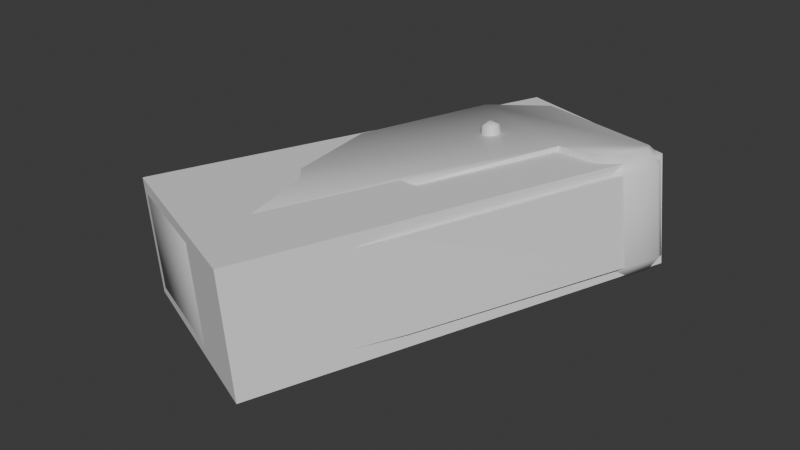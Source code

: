 # Source: detonator_proj.blend  (saved by Blender 5.0.119; exported with 4.5.12 LTS)
import bpy
from mathutils import Matrix  # noqa: F401  (used for matrix-valued properties, if any)

bpy.ops.wm.read_factory_settings(use_empty=True)
scene = bpy.context.scene
scene.name = 'V_slam_ref'

# ---- collections
col_detonator = bpy.data.collections.new('detonator'); scene.collection.children.link(col_detonator)
col_phys_detonator = bpy.data.collections.new('phys_detonator'); scene.collection.children.link(col_phys_detonator)

# ---- materials (node trees are filled in below, after node groups)
mat_new_light1 = bpy.data.materials.new('new light1')
mat_new_light1.diffuse_color = (0.674, 0.9162, 0.9782, 1.0)
mat_v_slam = bpy.data.materials.new('v_slam')
mat_v_slam.diffuse_color = (0.4611, 0.7391, 0.709, 1.0)

# ---- material node trees
mat_new_light1.use_nodes = True; mat_new_light1.node_tree.nodes.clear()
_N = mat_new_light1.node_tree.nodes; _L = mat_new_light1.node_tree.links
n0 = _N.new('ShaderNodeBsdfPrincipled'); n0.name = 'Principled BSDF'; n0.location = (-200, 100)
n1 = _N.new('ShaderNodeOutputMaterial'); n1.name = 'Material Output'; n1.location = (200, 100)
_L.new(n0.outputs[0], n1.inputs[0])
n1.is_active_output = True
mat_v_slam.use_nodes = True; mat_v_slam.node_tree.nodes.clear()
_N = mat_v_slam.node_tree.nodes; _L = mat_v_slam.node_tree.links
n0 = _N.new('ShaderNodeBsdfPrincipled'); n0.name = 'Principled BSDF'; n0.location = (-200, 100)
n1 = _N.new('ShaderNodeOutputMaterial'); n1.name = 'Material Output'; n1.location = (200, 100)
_L.new(n0.outputs[0], n1.inputs[0])
n1.is_active_output = True

# ---- world
world_world = bpy.data.worlds.new('World'); scene.world = world_world
world_world.use_nodes = True; world_world.node_tree.nodes.clear()
_N = world_world.node_tree.nodes; _L = world_world.node_tree.links
n0 = _N.new('ShaderNodeOutputWorld'); n0.name = 'World Output'; n0.location = (200, 100)
n1 = _N.new('ShaderNodeBackground'); n1.name = 'Background'; n1.location = (-200, 100)
n1.inputs[0].default_value = (0.05088, 0.05088, 0.05088, 1.0)
_L.new(n1.outputs[0], n0.inputs[0])
n0.is_active_output = True
world_world.color = (0.05088, 0.05088, 0.05088)
world_world.sun_shadow_jitter_overblur = 0.0

# ---- meshes
me_v_slam_ref = bpy.data.meshes.new('V_slam_ref')
me_v_slam_ref.from_pydata([(0.2841, 1.525, 0.6852), (0.3052, 1.436, 0.9156), (0.2433, 1.493, 0.9075), (0.3647, 1.451, 0.6957), (0.3091, 1.351, 0.9159), (0.3698, 1.341, 0.6961), (0.2527, 1.289, 0.9082), (0.2964, 1.259, 0.6862), (0.1689, 1.285, 0.8971), (0.1875, 1.254, 0.6717), (0.1069, 1.342, 0.889), (0.1069, 1.328, 0.6612), (0.103, 1.426, 0.8887), (0.1018, 1.438, 0.6608), (0.1595, 1.489, 0.8963), (0.1753, 1.52, 0.6707), (0.1994, 1.389, 0.9523), (-2.396, -1.704, 0.4675), (-2.439, -1.832, 0.3196), (-2.507, -1.644, 0.3124), (-0.8764, -2.563, 0.4996), (-0.7338, -2.558, -0.7186), (-2.296, -1.827, -0.8986), (-0.4799, 2.445, -0.6681), (0.3101, 2.783, 0.6607), (-0.6225, 2.44, 0.55), (0.4528, 2.788, -0.5575), (2.043, 1.363, 1.003), (2.164, 1.263, 0.826), (1.955, 1.153, 0.8485), (1.741, 1.203, 0.97), (2.182, 1.665, 1.021), (2.137, 1.798, 1.019), (1.229, 1.332, 0.9124), (-0.5361, 2.327, 0.702), (-2.364, -1.639, -0.9058), (-0.3605, 2.333, -0.797), (-2.221, -1.698, -1.032), (0.2873, 2.63, 0.7997), (2.281, 1.863, 0.8896), (2.347, 1.661, 0.8491), (0.3351, -0.2739, -0.7261), (-0.6582, -2.43, -0.8512), (-0.5422, -2.489, -0.7375), (0.4387, -0.372, -0.6422), (0.6332, -0.3349, -0.6926), (1.406, 1.338, -0.602), (2.314, 1.804, -0.4922), (0.4629, 2.636, -0.6993), (2.48, 1.666, -0.2792), (2.424, 1.869, -0.3323), (2.358, 1.671, -0.4842), (2.219, 1.369, -0.5018), (1.917, 1.209, -0.5408), (2.098, 1.158, -0.3734), (2.296, 1.267, -0.3024), (0.4574, -0.3411, 0.8083), (0.01137, -2.354, 0.4138), (0.1105, -2.351, -0.4324), (0.196, -2.227, -0.5643), (0.6737, -1.14, 0.6388), (2.019, 1.494, -0.3353), (1.887, 1.49, 0.7918), (0.8058, -1.136, -0.4883), (0.06399, -2.231, 0.5629), (2.316, 1.355, -0.3011), (1.103, -1.275, -0.4541), (0.4929, -2.366, -0.5301), (2.184, 1.351, 0.826), (0.9706, -1.279, 0.673), (0.3609, -2.37, 0.5971), (0.8464, 0.695, 0.1316), (0.8266, 0.5662, -0.2204), (1.163, 0.4088, -0.1817), (1.183, 0.5376, 0.1703), (0.746, 0.5634, 0.4684), (1.082, 0.406, 0.5071), (0.5842, 0.2484, 0.5927), (0.9204, 0.09096, 0.6315), (0.4558, -0.06546, 0.4318), (0.7921, -0.2229, 0.4705), (0.4361, -0.1943, 0.07981), (0.7723, -0.3517, 0.1185), (0.5365, -0.0626, -0.257), (0.8728, -0.22, -0.2183), (1.035, 0.095, -0.3426), (0.6983, 0.2524, -0.3814), (0.4074, -2.49, -0.3982), (0.3083, -2.493, 0.448), (0.1596, -0.2801, 0.7725), (0.2798, -0.3776, 0.714), (-0.8337, -2.436, 0.6471), (-0.6945, -2.495, 0.5627), (1.208, 0.4434, 0.1728), (1.123, 0.3318, 0.4583), (1.191, 0.3342, -0.1254), (1.082, 0.0683, -0.2618), (0.9451, -0.1987, -0.1565), (0.86, -0.3102, 0.129), (0.8767, -0.2011, 0.4273), (0.9855, 0.06488, 0.5637), (1.254, -0.3432, -0.1209), (1.169, -0.4548, 0.1645), (1.185, -0.3456, 0.4628), (1.294, -0.07965, 0.5992), (1.431, 0.1873, 0.4938), (1.516, 0.2989, 0.2084), (1.5, 0.1897, -0.08988), (1.391, -0.07623, -0.2263)], [], [(0, 2, 1), (0, 1, 3), (3, 1, 4), (3, 4, 5), (5, 4, 6), (5, 6, 7), (7, 6, 8), (7, 8, 9), (9, 8, 10), (9, 10, 11), (11, 10, 12), (11, 12, 13), (14, 13, 12), (14, 15, 13), (14, 0, 15), (14, 2, 0), (2, 14, 12), (2, 12, 16), (10, 16, 12), (10, 8, 16), (6, 16, 8), (6, 4, 16), (1, 16, 4), (1, 2, 16), (17, 19, 18), (18, 21, 20), (18, 22, 21), (23, 25, 24), (23, 24, 26), (27, 29, 28), (27, 30, 29), (31, 30, 27), (32, 30, 31), (32, 33, 30), (34, 33, 32), (17, 33, 34), (25, 17, 34), (25, 19, 17), (19, 25, 23), (19, 23, 35), (35, 23, 36), (35, 36, 37), (22, 35, 37), (37, 21, 22), (19, 35, 22), (19, 22, 18), (34, 32, 38), (34, 38, 24), (34, 24, 25), (39, 32, 31), (39, 31, 40), (37, 36, 41), (37, 41, 42), (37, 42, 21), (43, 21, 42), (43, 42, 41), (43, 41, 44), (41, 45, 44), (46, 45, 41), (46, 41, 36), (47, 46, 36), (47, 36, 48), (23, 48, 36), (23, 26, 48), (47, 50, 49), (47, 49, 51), (52, 47, 51), (46, 47, 52), (46, 52, 53), (54, 53, 52), (54, 52, 55), (46, 33, 56), (46, 56, 45), (57, 59, 58), (60, 62, 61), (60, 61, 63), (59, 60, 63), (57, 60, 59), (60, 57, 64), (63, 61, 65), (63, 65, 66), (59, 63, 66), (59, 66, 67), (62, 69, 68), (62, 60, 69), (70, 69, 60), (70, 60, 64), (71, 73, 72), (71, 74, 73), (75, 74, 71), (75, 76, 74), (77, 76, 75), (77, 78, 76), (79, 78, 77), (79, 80, 78), (81, 80, 79), (81, 82, 80), (83, 82, 81), (83, 84, 82), (85, 84, 83), (85, 83, 86), (85, 86, 72), (85, 72, 73), (54, 46, 53), (33, 46, 54), (33, 54, 29), (33, 29, 30), (59, 67, 87), (59, 87, 58), (57, 58, 87), (57, 87, 88), (57, 88, 70), (57, 70, 64), (33, 17, 89), (33, 89, 56), (90, 56, 89), (91, 90, 89), (91, 92, 90), (92, 91, 20), (18, 20, 91), (18, 91, 17), (17, 91, 89), (74, 94, 93), (73, 74, 93), (73, 93, 95), (85, 73, 95), (85, 95, 96), (84, 85, 96), (84, 96, 97), (82, 84, 97), (82, 97, 98), (80, 82, 98), (80, 98, 99), (78, 80, 99), (78, 99, 100), (76, 78, 100), (76, 100, 94), (74, 76, 94), (98, 97, 101), (98, 101, 102), (99, 98, 102), (99, 102, 103), (100, 99, 103), (100, 103, 104), (94, 100, 104), (94, 104, 105), (93, 94, 105), (93, 105, 106), (95, 93, 106), (95, 106, 107), (96, 95, 107), (96, 107, 108), (97, 96, 108), (97, 108, 101), (65, 68, 69), (65, 69, 66), (69, 67, 66), (67, 69, 70), (67, 70, 87), (87, 70, 88), (45, 56, 90), (45, 90, 44), (20, 21, 43), (20, 43, 92), (92, 43, 44), (92, 44, 90), (40, 50, 39), (40, 49, 50), (49, 40, 28), (49, 28, 55), (55, 28, 29), (55, 29, 54), (49, 55, 52), (49, 52, 51), (28, 40, 31), (28, 31, 27), (39, 38, 32), (39, 24, 38), (26, 24, 39), (26, 39, 50), (26, 50, 47), (26, 47, 48)])
me_v_slam_ref.polygons.foreach_set('use_smooth', [True] * 182)
me_v_slam_ref.polygons.foreach_set('material_index', [0, 0, 0, 0, 0, 0, 0, 0, 0, 0, 0, 0, 0, 0, 0, 0, 0, 0, 0, 0, 0, 0, 0, 0, 1, 1, 1, 1, 1, 1, 1, 1, 1, 1, 1, 1, 1, 1, 1, 1, 1, 1, 1, 1, 1, 1, 1, 1, 1, 1, 1, 1, 1, 1, 1, 1, 1, 1, 1, 1, 1, 1, 1, 1, 1, 1, 1, 1, 1, 1, 1, 1, 1, 1, 1, 1, 1, 1, 1, 1, 1, 1, 1, 1, 1, 1, 1, 1, 1, 1, 1, 1, 1, 1, 1, 1, 1, 1, 1, 1, 1, 1, 1, 1, 1, 1, 1, 1, 1, 1, 1, 1, 1, 1, 1, 1, 1, 1, 1, 1, 1, 1, 1, 1, 1, 1, 1, 1, 1, 1, 1, 1, 1, 1, 1, 1, 1, 1, 1, 1, 1, 1, 1, 1, 1, 1, 1, 1, 1, 1, 1, 1, 1, 1, 1, 1, 1, 1, 1, 1, 1, 1, 1, 1, 1, 1, 1, 1, 1, 1, 1, 1, 1, 1, 1, 1, 1, 1, 1, 1, 1, 1])
_k = set([(2, 14), (12, 14), (30, 33), (33, 46), (33, 56), (45, 46), (46, 53), (57, 58), (57, 64), (58, 59), (59, 63), (60, 62), (60, 64), (61, 63), (65, 66), (65, 69), (66, 67), (67, 87), (68, 69), (69, 70), (70, 88), (87, 88)])
me_v_slam_ref.attributes.new('sharp_edge', 'BOOLEAN', 'EDGE').data.foreach_set('value', [ (min(e.vertices), max(e.vertices)) in _k for e in me_v_slam_ref.edges])
_uv = me_v_slam_ref.uv_layers.new(name='Float2')
_uv.uv.foreach_set('vector', [0.7953, 0.4873, 0.8062, 0.4811, 0.8044, 0.4772, 0.7953, 0.4873, 0.8044, 0.4772, 0.793, 0.4821, 0.793, 0.4821, 0.8044, 0.4772, 0.8027, 0.4731, 0.793, 0.4821, 0.8027, 0.4731, 0.7908, 0.477, 0.7908, 0.477, 0.8027, 0.4731, 0.8018, 0.4689, 0.7908, 0.477, 0.8018, 0.4689, 0.7896, 0.4715, 0.7896, 0.4715, 0.8018, 0.4689, 0.8008, 0.4654, 0.7896, 0.4715, 0.8008, 0.4654, 0.7884, 0.4654, 0.7884, 0.4654, 0.8008, 0.4654, 0.8018, 0.4619, 0.7884, 0.4654, 0.8018, 0.4619, 0.7896, 0.4592, 0.7896, 0.4592, 0.8018, 0.4619, 0.8027, 0.4576, 0.7896, 0.4592, 0.8027, 0.4576, 0.7908, 0.4537, 0.8045, 0.4537, 0.7908, 0.4537, 0.8027, 0.4576, 0.8045, 0.4537, 0.7931, 0.4486, 0.7908, 0.4537, 0.8045, 0.4537, 0.7954, 0.4435, 0.7931, 0.4486, 0.8045, 0.4537, 0.8062, 0.4498, 0.7954, 0.4435, 0.8197, 0.4694, 0.8218, 0.4644, 0.8197, 0.4594, 0.8197, 0.4694, 0.8197, 0.4594, 0.8147, 0.4644, 0.8147, 0.4573, 0.8147, 0.4644, 0.8197, 0.4594, 0.8147, 0.4573, 0.8097, 0.4594, 0.8147, 0.4644, 0.8076, 0.4644, 0.8147, 0.4644, 0.8097, 0.4594, 0.8076, 0.4644, 0.8097, 0.4694, 0.8147, 0.4644, 0.8147, 0.4715, 0.8147, 0.4644, 0.8097, 0.4694, 0.8147, 0.4715, 0.8197, 0.4694, 0.8147, 0.4644, 0.8069, 0.5545, 0.802, 0.5594, 0.8069, 0.5594, 0.8069, 0.5594, 0.8667, 0.6017, 0.8667, 0.5594, 0.8069, 0.5594, 0.8069, 0.6017, 0.8667, 0.6017, 0.8124, 0.7731, 0.7697, 0.7732, 0.7699, 0.7975, 0.8124, 0.7731, 0.7699, 0.7975, 0.8122, 0.7975, 0.669, 0.779, 0.6693, 0.7709, 0.6645, 0.7773, 0.669, 0.779, 0.6762, 0.7695, 0.6693, 0.7709, 0.669, 0.7905, 0.6762, 0.7695, 0.669, 0.779, 0.6724, 0.794, 0.6762, 0.7695, 0.669, 0.7905, 0.6724, 0.794, 0.6942, 0.7661, 0.6762, 0.7695, 0.7645, 0.7713, 0.6942, 0.7661, 0.6724, 0.794, 0.7644, 0.6179, 0.6942, 0.7661, 0.7645, 0.7713, 0.7697, 0.7732, 0.7644, 0.6179, 0.7645, 0.7713, 0.7697, 0.7732, 0.7699, 0.6177, 0.7644, 0.6179, 0.7699, 0.6177, 0.7697, 0.7732, 0.8124, 0.7731, 0.7699, 0.6177, 0.8124, 0.7731, 0.8122, 0.6177, 0.8122, 0.6177, 0.8124, 0.7731, 0.8176, 0.771, 0.8122, 0.6177, 0.8176, 0.771, 0.8174, 0.6177, 0.814, 0.6128, 0.8122, 0.6177, 0.8174, 0.6177, 0.8174, 0.6177, 0.8775, 0.6128, 0.814, 0.6128, 0.7699, 0.6177, 0.8122, 0.6177, 0.814, 0.6128, 0.7699, 0.6177, 0.814, 0.6128, 0.7671, 0.6129, 0.7645, 0.7713, 0.6724, 0.794, 0.7428, 0.7929, 0.7645, 0.7713, 0.7428, 0.7929, 0.7448, 0.7978, 0.7645, 0.7713, 0.7448, 0.7978, 0.7697, 0.7732, 0.6693, 0.7979, 0.6724, 0.794, 0.669, 0.7905, 0.6693, 0.7979, 0.669, 0.7905, 0.6645, 0.7924, 0.8174, 0.6177, 0.8176, 0.771, 0.8775, 0.6996, 0.8174, 0.6177, 0.8775, 0.6996, 0.8775, 0.6176, 0.8174, 0.6177, 0.8775, 0.6176, 0.8775, 0.6128, 0.8824, 0.6176, 0.8775, 0.6128, 0.8775, 0.6176, 0.8824, 0.6176, 0.8775, 0.6176, 0.8775, 0.6996, 0.8824, 0.6176, 0.8775, 0.6996, 0.8824, 0.6982, 0.8775, 0.6996, 0.8878, 0.703, 0.8824, 0.6982, 0.8877, 0.7653, 0.8878, 0.703, 0.8775, 0.6996, 0.8877, 0.7653, 0.8775, 0.6996, 0.8176, 0.771, 0.9096, 0.7936, 0.8877, 0.7653, 0.8176, 0.771, 0.9096, 0.7936, 0.8176, 0.771, 0.8392, 0.7926, 0.8124, 0.7731, 0.8392, 0.7926, 0.8176, 0.771, 0.8124, 0.7731, 0.8372, 0.7974, 0.8392, 0.7926, 0.9096, 0.7936, 0.9126, 0.7975, 0.9175, 0.7921, 0.9096, 0.7936, 0.9175, 0.7921, 0.9129, 0.7901, 0.9129, 0.7786, 0.9096, 0.7936, 0.9129, 0.7901, 0.8877, 0.7653, 0.9096, 0.7936, 0.9129, 0.7786, 0.8877, 0.7653, 0.9129, 0.7786, 0.9058, 0.7692, 0.9127, 0.7705, 0.9058, 0.7692, 0.9129, 0.7786, 0.9127, 0.7705, 0.9129, 0.7786, 0.9175, 0.7769, 0.8877, 0.7653, 0.9363, 0.7641, 0.9363, 0.7051, 0.8877, 0.7653, 0.9363, 0.7051, 0.8878, 0.703, 0.6764, 0.8444, 0.7107, 0.8493, 0.7058, 0.8444, 0.6715, 0.8924, 0.6715, 0.9924, 0.7107, 0.9924, 0.6715, 0.8924, 0.7107, 0.9924, 0.7107, 0.8924, 0.7107, 0.8493, 0.6715, 0.8924, 0.7107, 0.8924, 0.6764, 0.8444, 0.6715, 0.8924, 0.7107, 0.8493, 0.6715, 0.8924, 0.6764, 0.8444, 0.6715, 0.8493, 0.7279, 0.8901, 0.7279, 0.9901, 0.7393, 0.9901, 0.7279, 0.8901, 0.7393, 0.9901, 0.7393, 0.8901, 0.7245, 0.847, 0.7279, 0.8901, 0.7393, 0.8901, 0.7245, 0.847, 0.7393, 0.8901, 0.7359, 0.847, 0.8262, 0.994, 0.8148, 0.894, 0.8148, 0.994, 0.8262, 0.994, 0.8262, 0.894, 0.8148, 0.894, 0.8181, 0.8509, 0.8148, 0.894, 0.8262, 0.894, 0.8181, 0.8509, 0.8262, 0.894, 0.8295, 0.8509, 0.9673, 0.6396, 0.9773, 0.6303, 0.9673, 0.6303, 0.9673, 0.6396, 0.9773, 0.6396, 0.9773, 0.6303, 0.9673, 0.6489, 0.9773, 0.6396, 0.9673, 0.6396, 0.9673, 0.6489, 0.9773, 0.6489, 0.9773, 0.6396, 0.9673, 0.6583, 0.9773, 0.6489, 0.9673, 0.6489, 0.9673, 0.6583, 0.9773, 0.6583, 0.9773, 0.6489, 0.9673, 0.6676, 0.9773, 0.6583, 0.9673, 0.6583, 0.9673, 0.6676, 0.9773, 0.6676, 0.9773, 0.6583, 0.9673, 0.6769, 0.9773, 0.6676, 0.9673, 0.6676, 0.9673, 0.6769, 0.9773, 0.6769, 0.9773, 0.6676, 0.9673, 0.6862, 0.9773, 0.6769, 0.9673, 0.6769, 0.9673, 0.6862, 0.9773, 0.6862, 0.9773, 0.6769, 0.9773, 0.6956, 0.9773, 0.6862, 0.9673, 0.6862, 0.9773, 0.6956, 0.9673, 0.6862, 0.9673, 0.6956, 0.9773, 0.6956, 0.9673, 0.6956, 0.9673, 0.7049, 0.9773, 0.6956, 0.9673, 0.7049, 0.9773, 0.7049, 0.9339, 0.5732, 0.939, 0.5981, 0.939, 0.5801, 0.8864, 0.5981, 0.939, 0.5981, 0.9339, 0.5732, 0.8864, 0.5981, 0.9339, 0.5732, 0.8915, 0.5732, 0.8864, 0.5981, 0.8915, 0.5732, 0.8865, 0.5801, 0.7143, 0.8313, 0.7143, 0.82, 0.7094, 0.8204, 0.7143, 0.8313, 0.7094, 0.8204, 0.7094, 0.8317, 0.68, 0.8317, 0.7094, 0.8317, 0.7094, 0.8204, 0.68, 0.8317, 0.7094, 0.8204, 0.68, 0.8204, 0.68, 0.8317, 0.68, 0.8204, 0.6751, 0.82, 0.68, 0.8317, 0.6751, 0.82, 0.6751, 0.8313, 0.6942, 0.7661, 0.7644, 0.6179, 0.7045, 0.7, 0.6942, 0.7661, 0.7045, 0.7, 0.6942, 0.7024, 0.6995, 0.6985, 0.6942, 0.7024, 0.7045, 0.7, 0.7044, 0.618, 0.6995, 0.6985, 0.7045, 0.7, 0.7044, 0.618, 0.6996, 0.618, 0.6995, 0.6985, 0.6996, 0.618, 0.7044, 0.618, 0.7044, 0.6131, 0.7671, 0.6129, 0.7044, 0.6131, 0.7044, 0.618, 0.7671, 0.6129, 0.7044, 0.618, 0.7644, 0.6179, 0.7644, 0.6179, 0.7044, 0.618, 0.7045, 0.7, 0.971, 0.7209, 0.9609, 0.7276, 0.971, 0.7234, 0.983, 0.7258, 0.971, 0.7209, 0.971, 0.7234, 0.983, 0.7258, 0.971, 0.7234, 0.9812, 0.7276, 0.988, 0.7378, 0.983, 0.7258, 0.9812, 0.7276, 0.988, 0.7378, 0.9812, 0.7276, 0.9854, 0.7378, 0.983, 0.7497, 0.988, 0.7378, 0.9854, 0.7378, 0.983, 0.7497, 0.9854, 0.7378, 0.9812, 0.7479, 0.971, 0.7547, 0.983, 0.7497, 0.9812, 0.7479, 0.971, 0.7547, 0.9812, 0.7479, 0.971, 0.7521, 0.9591, 0.7497, 0.971, 0.7547, 0.971, 0.7521, 0.9591, 0.7497, 0.971, 0.7521, 0.9609, 0.7479, 0.9541, 0.7378, 0.9591, 0.7497, 0.9609, 0.7479, 0.9541, 0.7378, 0.9609, 0.7479, 0.9567, 0.7378, 0.9591, 0.7258, 0.9541, 0.7378, 0.9567, 0.7378, 0.9591, 0.7258, 0.9567, 0.7378, 0.9609, 0.7276, 0.971, 0.7209, 0.9591, 0.7258, 0.9609, 0.7276, 0.9468, 0.6972, 0.9468, 0.7073, 0.9587, 0.7073, 0.9468, 0.6972, 0.9587, 0.7073, 0.9587, 0.6972, 0.9468, 0.687, 0.9468, 0.6972, 0.9587, 0.6972, 0.9468, 0.687, 0.9587, 0.6972, 0.9587, 0.687, 0.9468, 0.6769, 0.9468, 0.687, 0.9587, 0.687, 0.9468, 0.6769, 0.9587, 0.687, 0.9587, 0.6769, 0.9468, 0.6667, 0.9468, 0.6769, 0.9587, 0.6769, 0.9468, 0.6667, 0.9587, 0.6769, 0.9587, 0.6667, 0.9468, 0.6566, 0.9468, 0.6667, 0.9587, 0.6667, 0.9468, 0.6566, 0.9587, 0.6667, 0.9587, 0.6566, 0.9469, 0.6465, 0.9468, 0.6566, 0.9587, 0.6566, 0.9469, 0.6465, 0.9587, 0.6566, 0.9587, 0.6465, 0.9469, 0.6363, 0.9469, 0.6465, 0.9587, 0.6465, 0.9469, 0.6363, 0.9587, 0.6465, 0.9587, 0.6363, 0.9469, 0.6262, 0.9469, 0.6363, 0.9587, 0.6363, 0.9469, 0.6262, 0.9587, 0.6363, 0.9587, 0.6262, 0.7589, 0.9905, 0.7981, 0.9905, 0.7981, 0.8904, 0.7589, 0.9905, 0.7981, 0.8904, 0.7589, 0.8904, 0.7981, 0.8904, 0.7589, 0.8473, 0.7589, 0.8904, 0.7589, 0.8473, 0.7981, 0.8904, 0.7981, 0.8473, 0.7589, 0.8473, 0.7981, 0.8473, 0.7638, 0.8425, 0.7638, 0.8425, 0.7981, 0.8473, 0.7932, 0.8425, 0.9388, 0.5981, 0.8867, 0.5981, 0.8892, 0.6035, 0.9388, 0.5981, 0.8892, 0.6035, 0.9363, 0.6035, 0.933, 0.6978, 0.8927, 0.6978, 0.8913, 0.6931, 0.933, 0.6978, 0.8913, 0.6931, 0.9344, 0.6931, 0.9344, 0.6931, 0.8913, 0.6931, 0.8904, 0.6163, 0.9344, 0.6931, 0.8904, 0.6163, 0.9353, 0.6163, 0.9644, 0.7923, 0.9236, 0.7978, 0.9661, 0.7978, 0.9644, 0.7923, 0.9253, 0.7923, 0.9236, 0.7978, 0.9253, 0.7923, 0.9644, 0.7923, 0.9644, 0.7772, 0.9253, 0.7923, 0.9644, 0.7772, 0.9253, 0.7772, 0.9253, 0.7772, 0.9644, 0.7772, 0.9661, 0.7708, 0.9253, 0.7772, 0.9661, 0.7708, 0.9236, 0.7708, 0.9253, 0.7923, 0.9253, 0.7772, 0.9187, 0.7789, 0.9253, 0.7923, 0.9187, 0.7789, 0.9187, 0.7904, 0.9644, 0.7772, 0.9644, 0.7923, 0.971, 0.7904, 0.9644, 0.7772, 0.971, 0.7904, 0.971, 0.7789, 0.9373, 0.8961, 0.8639, 0.9009, 0.9343, 0.9011, 0.9373, 0.8961, 0.8619, 0.896, 0.8639, 0.9009, 0.8619, 0.8537, 0.8619, 0.896, 0.9373, 0.8961, 0.8619, 0.8537, 0.9373, 0.8961, 0.9373, 0.8537, 0.8619, 0.8537, 0.9373, 0.8537, 0.9343, 0.8486, 0.8619, 0.8537, 0.9343, 0.8486, 0.8639, 0.8488])
me_v_slam_ref.materials.append(mat_new_light1)
me_v_slam_ref.materials.append(mat_v_slam)
me_v_slam_ref.update()
me_v_slam_ref.normals_split_custom_set([tuple(v) for v in zip(*[iter([0.3138, 0.9302, 0.1905, 0.2283, 0.8408, 0.4908, 0.6871, 0.3031, 0.6603, 0.3138, 0.9302, 0.1905, 0.6871, 0.3031, 0.6603, 0.8214, 0.5096, 0.2562, 0.8214, 0.5096, 0.2562, 0.6871, 0.3031, 0.6603, 0.6778, -0.3292, 0.6575, 0.8214, 0.5096, 0.2562, 0.6778, -0.3292, 0.6575, 0.9329, -0.2394, 0.2692, 0.9329, -0.2394, 0.2692, 0.6778, -0.3292, 0.6575, 0.2279, -0.7695, 0.5966, 0.9329, -0.2394, 0.2692, 0.2279, -0.7695, 0.5966, 0.4867, -0.8484, 0.2084, 0.4867, -0.8484, 0.2084, 0.2279, -0.7695, 0.5966, -0.3988, -0.7598, 0.5135, 0.4867, -0.8484, 0.2084, -0.3988, -0.7598, 0.5135, -0.2558, -0.9605, 0.1095, -0.2558, -0.9605, 0.1095, -0.3988, -0.7598, 0.5135, -0.8355, -0.3058, 0.4565, -0.2558, -0.9605, 0.1095, -0.8355, -0.3058, 0.4565, -0.8595, -0.5102, 0.03034, -0.8595, -0.5102, 0.03034, -0.8355, -0.3058, 0.4565, -0.8435, 0.3463, 0.4106, -0.8595, -0.5102, 0.03034, -0.8435, 0.3463, 0.4106, -0.9709, 0.2387, 0.01747, -0.4361, 0.8953, 0.09087, -0.9709, 0.2387, 0.01747, -0.8435, 0.3463, 0.4106, -0.4361, 0.8953, 0.09087, -0.436, 0.8953, 0.09084, -0.9709, 0.2387, 0.01747, -0.4361, 0.8953, 0.09087, 0.3138, 0.9302, 0.1905, -0.436, 0.8953, 0.09084, -0.4361, 0.8953, 0.09087, 0.2283, 0.8408, 0.4908, 0.3138, 0.9302, 0.1905, 0.2283, 0.8408, 0.4908, -0.1316, -0.002484, 0.9913, -0.8435, 0.3463, 0.4106, 0.2283, 0.8408, 0.4908, -0.8435, 0.3463, 0.4106, -0.165, 0.07023, 0.9838, -0.8355, -0.3058, 0.4565, -0.165, 0.07023, 0.9838, -0.8435, 0.3463, 0.4106, -0.8355, -0.3058, 0.4565, -0.3988, -0.7598, 0.5135, -0.165, 0.07023, 0.9838, 0.2279, -0.7695, 0.5966, -0.165, 0.07023, 0.9838, -0.3988, -0.7598, 0.5135, 0.2279, -0.7695, 0.5966, 0.6778, -0.3292, 0.6575, -0.165, 0.07023, 0.9838, 0.6871, 0.3031, 0.6603, -0.165, 0.07023, 0.9838, 0.6778, -0.3292, 0.6575, 0.6871, 0.3031, 0.6603, 0.2283, 0.8408, 0.4908, -0.165, 0.07023, 0.9838, -0.5873, -0.2344, 0.7747, -0.9542, 0.07337, 0.2901, -0.7557, -0.6137, 0.2287, -0.7557, -0.6137, 0.2287, 0.01939, -0.9549, -0.2963, -0.181, -0.9297, 0.3209, -0.7557, -0.6137, 0.2287, -0.5725, -0.6909, -0.4415, 0.01939, -0.9549, -0.2963, -0.5965, 0.6656, -0.4485, -0.6486, 0.7276, 0.2233, 0.07014, 0.9308, 0.3588, -0.5965, 0.6656, -0.4485, 0.07014, 0.9308, 0.3588, 0.001596, 0.936, -0.3519, 0.244, -0.2404, 0.9395, 0.1394, -0.9273, 0.3473, 0.6358, -0.6988, 0.3278, 0.244, -0.2404, 0.9395, -0.183, -0.8381, 0.5139, 0.1394, -0.9273, 0.3473, 0.3722, -0.07011, 0.9255, -0.183, -0.8381, 0.5139, 0.244, -0.2404, 0.9395, 0.3304, 0.4364, 0.8369, -0.183, -0.8381, 0.5139, 0.3722, -0.07011, 0.9255, 0.3304, 0.4364, 0.8369, -0.1178, 0.001228, 0.993, -0.183, -0.8381, 0.5139, -0.4579, 0.3355, 0.8233, -0.1178, 0.001228, 0.993, 0.3304, 0.4364, 0.8369, -0.5873, -0.2344, 0.7747, -0.1178, 0.001228, 0.993, -0.4579, 0.3355, 0.8233, -0.6486, 0.7276, 0.2233, -0.5873, -0.2344, 0.7747, -0.4579, 0.3355, 0.8233, -0.6486, 0.7276, 0.2233, -0.9542, 0.07337, 0.2901, -0.5873, -0.2344, 0.7747, -0.9542, 0.07337, 0.2901, -0.6486, 0.7276, 0.2233, -0.5965, 0.6656, -0.4485, -0.9542, 0.07337, 0.2901, -0.5965, 0.6656, -0.4485, -0.9244, 0.04119, -0.3793, -0.9244, 0.04119, -0.3793, -0.5965, 0.6656, -0.4485, -0.2327, 0.4092, -0.8823, -0.9244, 0.04119, -0.3793, -0.2327, 0.4092, -0.8823, -0.3915, -0.1166, -0.9127, -0.5725, -0.6909, -0.4415, -0.9244, 0.04119, -0.3793, -0.3915, -0.1166, -0.9127, -0.3915, -0.1166, -0.9127, 0.01939, -0.9549, -0.2963, -0.5725, -0.6909, -0.4415, -0.9542, 0.07337, 0.2901, -0.9244, 0.04119, -0.3793, -0.5725, -0.6909, -0.4415, -0.9542, 0.07337, 0.2901, -0.5725, -0.6909, -0.4415, -0.7557, -0.6137, 0.2287, -0.4579, 0.3355, 0.8233, 0.3304, 0.4364, 0.8369, -0.1572, 0.3375, 0.9281, -0.4579, 0.3355, 0.8233, -0.1572, 0.3375, 0.9281, 0.07014, 0.9308, 0.3588, -0.4579, 0.3355, 0.8233, 0.07014, 0.9308, 0.3588, -0.6486, 0.7276, 0.2233, 0.7267, 0.5607, 0.3969, 0.3304, 0.4364, 0.8369, 0.3722, -0.07011, 0.9255, 0.7267, 0.5607, 0.3969, 0.3722, -0.07011, 0.9255, 0.9064, -0.1385, 0.3991, -0.3915, -0.1166, -0.9127, -0.2327, 0.4092, -0.8823, 0.1401, -0.0615, -0.9882, -0.3915, -0.1166, -0.9127, 0.1401, -0.0615, -0.9882, 0.2003, -0.4108, -0.8895, -0.3915, -0.1166, -0.9127, 0.2003, -0.4108, -0.8895, 0.01939, -0.9549, -0.2963, 0.6908, -0.6507, -0.3152, 0.01939, -0.9549, -0.2963, 0.2003, -0.4108, -0.8895, 0.6908, -0.6507, -0.3152, 0.2003, -0.4108, -0.8895, 0.1401, -0.0615, -0.9882, 0.6908, -0.6507, -0.3152, 0.1401, -0.0615, -0.9882, 0.2523, -0.7579, -0.6016, 0.1401, -0.0615, -0.9882, 0.5815, -0.5249, -0.6216, 0.2523, -0.7579, -0.6016, 0.1133, 0.007356, -0.9935, 0.5815, -0.5249, -0.6216, 0.1401, -0.0615, -0.9882, 0.1133, 0.007356, -0.9935, 0.1401, -0.0615, -0.9882, -0.2327, 0.4092, -0.8823, 0.5014, 0.3811, -0.7768, 0.1133, 0.007356, -0.9935, -0.2327, 0.4092, -0.8823, 0.5014, 0.3811, -0.7768, -0.2327, 0.4092, -0.8823, 0.1722, 0.3635, -0.9155, -0.5965, 0.6656, -0.4485, 0.1722, 0.3635, -0.9155, -0.2327, 0.4092, -0.8823, -0.5965, 0.6656, -0.4485, 0.001596, 0.936, -0.3519, 0.1722, 0.3635, -0.9155, 0.5014, 0.3811, -0.7768, 0.737, 0.5935, -0.3235, 0.9921, -0.04117, -0.1187, 0.5014, 0.3811, -0.7768, 0.9921, -0.04117, -0.1187, 0.5922, -0.03466, -0.805, 0.4903, -0.3296, -0.8068, 0.5014, 0.3811, -0.7768, 0.5922, -0.03466, -0.805, 0.1133, 0.007356, -0.9935, 0.5014, 0.3811, -0.7768, 0.4903, -0.3296, -0.8068, 0.1133, 0.007356, -0.9935, 0.4903, -0.3296, -0.8068, -0.06379, -0.7053, -0.706, 0.2998, -0.9056, -0.3, -0.06379, -0.7053, -0.706, 0.4903, -0.3296, -0.8068, 0.2998, -0.9056, -0.3, 0.4903, -0.3296, -0.8068, 0.7668, -0.6065, -0.21, 0.9008, -0.4217, 0.1038, 0.9008, -0.4217, 0.1038, 0.3348, -0.6003, 0.7263, 0.9008, -0.4217, 0.1038, 0.3348, -0.6003, 0.7263, 0.5815, -0.5249, -0.6216, -0.8656, 0.4907, -0.09934, -0.8656, 0.4907, -0.09936, -0.8656, 0.4908, -0.09935, -0.8875, 0.4493, -0.1021, -0.9008, 0.4217, -0.1038, -0.9008, 0.4217, -0.1038, -0.8875, 0.4493, -0.1021, -0.9008, 0.4217, -0.1038, -0.8839, 0.4565, -0.1016, -0.8656, 0.4907, -0.09936, -0.8875, 0.4493, -0.1021, -0.8839, 0.4565, -0.1016, -0.8656, 0.4907, -0.09934, -0.8875, 0.4493, -0.1021, -0.8656, 0.4907, -0.09936, -0.8875, 0.4493, -0.1021, -0.8656, 0.4907, -0.09934, -0.8656, 0.4907, -0.09928, 0.1163, 0.00411, -0.9932, 0.1163, 0.004111, -0.9932, 0.1163, 0.004111, -0.9932, 0.1163, 0.00411, -0.9932, 0.1163, 0.004111, -0.9932, 0.1163, 0.004111, -0.9932, -0.06554, -0.3682, -0.9274, 0.1163, 0.00411, -0.9932, 0.1163, 0.004111, -0.9932, -0.06554, -0.3682, -0.9274, 0.1163, 0.004111, -0.9932, -0.0398, -0.3181, -0.9472, -0.1163, -0.004116, 0.9932, -0.1163, -0.004112, 0.9932, -0.1163, -0.004116, 0.9932, -0.1163, -0.004116, 0.9932, -0.1163, -0.004112, 0.9932, -0.1163, -0.004112, 0.9932, -0.2573, -0.3259, 0.9097, -0.1163, -0.004112, 0.9932, -0.1163, -0.004112, 0.9932, -0.2573, -0.3259, 0.9097, -0.1163, -0.004112, 0.9932, -0.2778, -0.3759, 0.8841, 0.4051, 0.902, 0.1492, 0.6622, 0.4016, -0.6327, 0.3971, 0.7031, -0.5899, 0.4051, 0.902, 0.1492, 0.7228, 0.6909, 0.01683, 0.6622, 0.4016, -0.6327, 0.1758, 0.5725, 0.8008, 0.7228, 0.6909, 0.01683, 0.4051, 0.902, 0.1492, 0.1758, 0.5725, 0.8008, 0.5507, 0.4862, 0.6785, 0.7228, 0.6909, 0.01683, -0.1565, -0.09233, 0.9834, 0.5507, 0.4862, 0.6785, 0.1758, 0.5725, 0.8008, -0.1565, -0.09233, 0.9834, 0.2469, -0.0926, 0.9646, 0.5507, 0.4862, 0.6785, -0.3971, -0.7031, 0.5899, 0.2469, -0.0926, 0.9646, -0.1565, -0.09233, 0.9834, -0.3971, -0.7031, 0.5899, -0.0109, -0.7064, 0.7077, 0.2469, -0.0926, 0.9646, -0.4051, -0.902, -0.1492, -0.0109, -0.7064, 0.7077, -0.3971, -0.7031, 0.5899, -0.4051, -0.902, -0.1492, -0.07151, -0.9957, 0.05818, -0.0109, -0.7064, 0.7077, -0.2136, -0.6383, -0.7396, -0.07151, -0.9957, 0.05818, -0.4051, -0.902, -0.1492, -0.2136, -0.6383, -0.7396, 0.06336, -0.7596, -0.6473, -0.07151, -0.9957, 0.05818, 0.4544, -0.1852, -0.8713, 0.06336, -0.7596, -0.6473, -0.2136, -0.6383, -0.7396, 0.4544, -0.1852, -0.8713, -0.2136, -0.6383, -0.7396, 0.1163, 0.004111, -0.9932, 0.4544, -0.1852, -0.8713, 0.1163, 0.004111, -0.9932, 0.3971, 0.7031, -0.5899, 0.4544, -0.1852, -0.8713, 0.3971, 0.7031, -0.5899, 0.6622, 0.4016, -0.6327, 0.2998, -0.9056, -0.3, -0.2411, -0.97, -0.03225, -0.06379, -0.7053, -0.706, -0.2411, -0.97, -0.03226, -0.2411, -0.97, -0.03225, 0.2998, -0.9056, -0.3, -0.2411, -0.97, -0.03226, 0.2998, -0.9056, -0.3, 0.1394, -0.9273, 0.3473, -0.2411, -0.97, -0.03226, 0.1394, -0.9273, 0.3473, -0.183, -0.8381, 0.5139, -0.06554, -0.3682, -0.9274, -0.0398, -0.3181, -0.9472, -0.3387, -0.8318, -0.4397, -0.06554, -0.3682, -0.9274, -0.3387, -0.8318, -0.4397, -0.3453, -0.8405, -0.4175, -0.4317, -0.8435, 0.3195, -0.3453, -0.8405, -0.4175, -0.3387, -0.8318, -0.4397, -0.4317, -0.8435, 0.3195, -0.3387, -0.8318, -0.4397, -0.4304, -0.835, 0.3428, -0.4317, -0.8435, 0.3195, -0.4304, -0.835, 0.3428, -0.2573, -0.3259, 0.9097, -0.4317, -0.8435, 0.3195, -0.2573, -0.3259, 0.9097, -0.2778, -0.3759, 0.8841, -0.1178, 0.001228, 0.993, -0.5873, -0.2344, 0.7747, -0.02944, -0.05531, 0.998, -0.1178, 0.001228, 0.993, -0.02944, -0.05531, 0.998, 0.3348, -0.6003, 0.7263, 0.2939, -0.7556, 0.5855, 0.3348, -0.6003, 0.7263, -0.02944, -0.05531, 0.998, -0.005201, -0.4196, 0.9077, 0.2939, -0.7556, 0.5855, -0.02944, -0.05531, 0.998, -0.005201, -0.4196, 0.9077, 0.5152, -0.6811, 0.5202, 0.2939, -0.7556, 0.5855, 0.5152, -0.6811, 0.5202, -0.005201, -0.4196, 0.9077, -0.181, -0.9297, 0.3209, -0.7557, -0.6137, 0.2287, -0.181, -0.9297, 0.3209, -0.005201, -0.4196, 0.9077, -0.7557, -0.6137, 0.2287, -0.005201, -0.4196, 0.9077, -0.5873, -0.2344, 0.7747, -0.5873, -0.2344, 0.7747, -0.005201, -0.4196, 0.9077, -0.02944, -0.05531, 0.998, 0.7228, 0.6909, 0.01683, 0.6478, 0.3543, 0.6744, 0.8182, 0.5703, 0.07334, 0.6622, 0.4016, -0.6327, 0.7228, 0.6909, 0.01683, 0.8182, 0.5703, 0.07334, 0.6622, 0.4016, -0.6327, 0.8182, 0.5703, 0.07334, 0.7752, 0.3277, -0.54, 0.4544, -0.1852, -0.8713, 0.6622, 0.4016, -0.6327, 0.7752, 0.3277, -0.54, 0.4544, -0.1852, -0.8713, 0.7752, 0.3277, -0.54, 0.5442, -0.2314, -0.8064, 0.06336, -0.7596, -0.6473, 0.4544, -0.1852, -0.8713, 0.5442, -0.2314, -0.8064, 0.06336, -0.7596, -0.6473, 0.5442, -0.2314, -0.8064, 0.2604, -0.7795, -0.5698, -0.07151, -0.9957, 0.05818, 0.06336, -0.7596, -0.6473, 0.2604, -0.7795, -0.5698, -0.07151, -0.9957, 0.05818, 0.2604, -0.7795, -0.5698, 0.09009, -0.9954, 0.03129, -0.0109, -0.7064, 0.7077, -0.07151, -0.9957, 0.05818, 0.09009, -0.9954, 0.03129, -0.0109, -0.7064, 0.7077, 0.09009, -0.9954, 0.03129, 0.133, -0.7528, 0.6446, 0.2469, -0.0926, 0.9646, -0.0109, -0.7064, 0.7077, 0.133, -0.7528, 0.6446, 0.2469, -0.0926, 0.9646, 0.133, -0.7528, 0.6446, 0.3641, -0.1938, 0.911, 0.5507, 0.4862, 0.6785, 0.2469, -0.0926, 0.9646, 0.3641, -0.1938, 0.911, 0.5507, 0.4862, 0.6785, 0.3641, -0.1938, 0.911, 0.6478, 0.3543, 0.6744, 0.7228, 0.6909, 0.01683, 0.5507, 0.4862, 0.6785, 0.6478, 0.3543, 0.6744, 0.09009, -0.9954, 0.03129, 0.2604, -0.7795, -0.5698, -0.1756, -0.5723, -0.801, 0.09009, -0.9954, 0.03129, -0.1756, -0.5723, -0.801, -0.405, -0.902, -0.1495, 0.133, -0.7528, 0.6446, 0.09009, -0.9954, 0.03129, -0.405, -0.902, -0.1495, 0.133, -0.7528, 0.6446, -0.405, -0.902, -0.1495, -0.3972, -0.7033, 0.5896, 0.3641, -0.1938, 0.911, 0.133, -0.7528, 0.6446, -0.3972, -0.7033, 0.5896, 0.3641, -0.1938, 0.911, -0.3972, -0.7033, 0.5896, -0.1566, -0.09267, 0.9833, 0.6478, 0.3543, 0.6744, 0.3641, -0.1938, 0.911, -0.1566, -0.09267, 0.9833, 0.6478, 0.3543, 0.6744, -0.1566, -0.09267, 0.9833, 0.1757, 0.5723, 0.801, 0.8182, 0.5703, 0.07334, 0.6478, 0.3543, 0.6744, 0.1757, 0.5723, 0.801, 0.8182, 0.5703, 0.07334, 0.1757, 0.5723, 0.801, 0.405, 0.902, 0.1495, 0.7752, 0.3277, -0.54, 0.8182, 0.5703, 0.07334, 0.405, 0.902, 0.1495, 0.7752, 0.3277, -0.54, 0.405, 0.902, 0.1495, 0.3971, 0.7034, -0.5896, 0.5442, -0.2314, -0.8064, 0.7752, 0.3277, -0.54, 0.3971, 0.7034, -0.5896, 0.5442, -0.2314, -0.8064, 0.3971, 0.7034, -0.5896, 0.1566, 0.09267, -0.9833, 0.2604, -0.7795, -0.5698, 0.5442, -0.2314, -0.8064, 0.1566, 0.09267, -0.9833, 0.2604, -0.7795, -0.5698, 0.1566, 0.09267, -0.9833, -0.1756, -0.5723, -0.801, 0.9008, -0.4217, 0.1038, 0.9008, -0.4217, 0.1038, 0.9163, -0.3862, 0.1057, 0.9008, -0.4217, 0.1038, 0.8792, -0.4657, 0.101, 0.8839, -0.4565, 0.1016, 0.8792, -0.4657, 0.101, 0.8656, -0.4907, 0.09935, 0.8839, -0.4565, 0.1016, 0.8656, -0.4907, 0.09935, 0.8792, -0.4657, 0.101, 0.8656, -0.4907, 0.09935, 0.8656, -0.4907, 0.09935, 0.8656, -0.4907, 0.09935, 0.8656, -0.4907, 0.09935, 0.8656, -0.4907, 0.09935, 0.8656, -0.4907, 0.09935, 0.8656, -0.4907, 0.09936, 0.5815, -0.5249, -0.6216, 0.3348, -0.6003, 0.7263, 0.2939, -0.7556, 0.5855, 0.5815, -0.5249, -0.6216, 0.2939, -0.7556, 0.5855, 0.2523, -0.7579, -0.6016, -0.181, -0.9297, 0.3209, 0.01939, -0.9549, -0.2963, 0.6908, -0.6507, -0.3152, -0.181, -0.9297, 0.3209, 0.6908, -0.6507, -0.3152, 0.5152, -0.6811, 0.5202, 0.5152, -0.6811, 0.5202, 0.6908, -0.6507, -0.3152, 0.2523, -0.7579, -0.6016, 0.5152, -0.6811, 0.5202, 0.2523, -0.7579, -0.6016, 0.2939, -0.7556, 0.5855, 0.9064, -0.1385, 0.3991, 0.737, 0.5935, -0.3235, 0.7267, 0.5607, 0.3969, 0.9064, -0.1385, 0.3991, 0.9921, -0.04117, -0.1187, 0.737, 0.5935, -0.3235, 0.9921, -0.04117, -0.1187, 0.9064, -0.1385, 0.3991, 0.6358, -0.6988, 0.3278, 0.9921, -0.04117, -0.1187, 0.6358, -0.6988, 0.3278, 0.7668, -0.6065, -0.21, 0.7668, -0.6065, -0.21, 0.6358, -0.6988, 0.3278, 0.1394, -0.9273, 0.3473, 0.7668, -0.6065, -0.21, 0.1394, -0.9273, 0.3473, 0.2998, -0.9056, -0.3, 0.9921, -0.04117, -0.1187, 0.7668, -0.6065, -0.21, 0.4903, -0.3296, -0.8068, 0.9921, -0.04117, -0.1187, 0.4903, -0.3296, -0.8068, 0.5922, -0.03466, -0.805, 0.6358, -0.6988, 0.3278, 0.9064, -0.1385, 0.3991, 0.3722, -0.07011, 0.9255, 0.6358, -0.6988, 0.3278, 0.3722, -0.07011, 0.9255, 0.244, -0.2404, 0.9395, 0.7267, 0.5607, 0.3969, -0.1572, 0.3375, 0.9281, 0.3304, 0.4364, 0.8369, 0.7267, 0.5607, 0.3969, 0.07014, 0.9308, 0.3588, -0.1572, 0.3375, 0.9281, 0.001596, 0.936, -0.3519, 0.07014, 0.9308, 0.3588, 0.7267, 0.5607, 0.3969, 0.001596, 0.936, -0.3519, 0.7267, 0.5607, 0.3969, 0.737, 0.5935, -0.3235, 0.001596, 0.936, -0.3519, 0.737, 0.5935, -0.3235, 0.5014, 0.3811, -0.7768, 0.001596, 0.936, -0.3519, 0.5014, 0.3811, -0.7768, 0.1722, 0.3635, -0.9155])] * 3)])
me_v_slam_ref_001 = bpy.data.meshes.new('V_slam_ref.001')
me_v_slam_ref_001.from_pydata([(-2.577, -1.773, 0.4846), (-0.1439, 2.959, 0.7159), (0.1167, -3.031, 0.7483), (2.306, 1.814, 0.9557), (-2.421, -1.757, -1.037), (-0.00156, 2.974, -0.6673), (0.2732, -3.015, -0.773), (2.448, 1.829, -0.4276)], [], [(0, 2, 3, 1), (2, 6, 7, 3), (6, 4, 5, 7), (4, 0, 1, 5), (2, 0, 4, 6), (7, 5, 1, 3)])
_uv = me_v_slam_ref_001.uv_layers.new(name='Float2')
_uv.uv.foreach_set('vector', [0.375, 0.0, 0.375, 0.25, 0.625, 0.25, 0.625, 0.0, 0.375, 0.25, 0.375, 0.5, 0.625, 0.5, 0.625, 0.25, 0.375, 0.5, 0.375, 0.75, 0.625, 0.75, 0.625, 0.5, 0.375, 0.75, 0.375, 1.0, 0.625, 1.0, 0.625, 0.75, 0.125, 0.5, 0.125, 0.75, 0.375, 0.75, 0.375, 0.5, 0.625, 0.5, 0.625, 0.75, 0.875, 0.75, 0.875, 0.5])
me_v_slam_ref_001.update()
me_v_slam_ref_001.normals_split_custom_set([tuple(v) for v in zip(*[iter([-0.09686, 0.001164, 0.9953, -0.09686, 0.001164, 0.9953, -0.09686, 0.001164, 0.9953, -0.09686, 0.001164, 0.9953, 0.9063, -0.4132, 0.0888, 0.9063, -0.4132, 0.0888, 0.9063, -0.4132, 0.0888, 0.9063, -0.4132, 0.0888, 0.1078, 0.02248, -0.9939, 0.1078, 0.02248, -0.9939, 0.1078, 0.02248, -0.9939, 0.1078, 0.02248, -0.9939, -0.8843, 0.459, -0.08604, -0.8843, 0.459, -0.08604, -0.8843, 0.459, -0.08604, -0.8843, 0.459, -0.08604, -0.4184, -0.9067, -0.05275, -0.4184, -0.9067, -0.05275, -0.4184, -0.9067, -0.05275, -0.4184, -0.9067, -0.05275, 0.4184, 0.9067, 0.05276, 0.4184, 0.9067, 0.05276, 0.4184, 0.9067, 0.05276, 0.4184, 0.9067, 0.05276])] * 3)])
arm_armature = bpy.data.armatures.new('Armature')  # bones are not reproduced

# ---- objects
ob_detonator_skeleton = bpy.data.objects.new('detonator_skeleton', arm_armature)
ob_mesh_vis = bpy.data.objects.new('mesh_vis', me_v_slam_ref)
ob_mesh_phys = bpy.data.objects.new('mesh_phys', me_v_slam_ref_001)

# ---- transforms, parenting, visibility, modifiers, constraints
ob_detonator_skeleton.location = (0.0, 0.0, 0.0)
ob_mesh_vis.parent = ob_detonator_skeleton
ob_mesh_vis.location = (3.344, 0.983, -2.557)
_vg = ob_mesh_vis.vertex_groups.new(name='ValveBiped.Bip01_R_Hand')
_vg.add([0, 1, 2, 3, 4, 5, 6, 7, 8, 9, 10, 11, 12, 13, 14, 15, 16, 17, 18, 19, 20, 21, 22, 23, 24, 25, 26, 27, 28, 29, 30, 31, 32, 33, 34, 35, 36, 37, 38, 39, 40, 41, 42, 43, 44, 45, 46, 47, 48, 49, 50, 51, 52, 53, 54, 55, 56, 57, 58, 59, 60, 61, 62, 63, 64, 65, 66, 67, 68, 69, 70, 71, 72, 73, 74, 75, 76, 77, 78, 79, 80, 81, 82, 83, 84, 85, 86, 87, 88, 89, 90, 91, 92, 93, 94, 95, 96, 97, 98, 99, 100, 101, 102, 103, 104, 105, 106, 107, 108], 1.0, 'REPLACE')
_m = ob_mesh_vis.modifiers.new('Armature', 'ARMATURE')
_m.object = ob_detonator_skeleton
ob_mesh_phys.parent = ob_detonator_skeleton
ob_mesh_phys.location = (3.344, 0.983, -2.557)
_vg = ob_mesh_phys.vertex_groups.new(name='ValveBiped.Bip01_R_Hand')
_vg.add([0, 1, 2, 3, 4, 5, 6, 7], 1.0, 'REPLACE')
_m = ob_mesh_phys.modifiers.new('Armature', 'ARMATURE')
_m.object = ob_detonator_skeleton

# ---- collection membership
scene.collection.objects.link(ob_detonator_skeleton)
col_detonator.objects.link(ob_mesh_vis)
col_phys_detonator.objects.link(ob_mesh_phys)

# ---- scene / render settings (as saved in the file)
scene.frame_start = 1; scene.frame_end = 250; scene.frame_set(0)
scene.render.engine = 'BLENDER_EEVEE_NEXT'
scene.render.bake_bias = 0.0
scene.render.bake_samples = 0
scene.cycles.sampling_pattern = 'TABULATED_SOBOL'
scene.eevee.use_volume_custom_range = False
bpy.context.view_layer.update()

# ---- added for rendering (the .blend has no active camera and no usable light): camera, sun
cam_auto = bpy.data.cameras.new('AutoCamera')
cam_auto.lens = 50.0
cam_auto.sensor_width = 36.0
cam_auto.clip_end = 1000.0
ob_auto_camera = bpy.data.objects.new('AutoCamera', cam_auto)
scene.collection.objects.link(ob_auto_camera)
ob_auto_camera.location = (10.8035, -8.05669, 3.44238)
ob_auto_camera.rotation_euler = (1.09748, -7.21219e-08, 0.694738)
scene.camera = ob_auto_camera
light_auto_sun = bpy.data.lights.new('AutoSun', 'SUN')
light_auto_sun.energy = 3.0
light_auto_sun.angle = 0.0523599
ob_auto_sun = bpy.data.objects.new('AutoSun', light_auto_sun)
scene.collection.objects.link(ob_auto_sun)
ob_auto_sun.rotation_euler = (0.872665, 0.174533, 0.523599)
bpy.context.view_layer.update()
